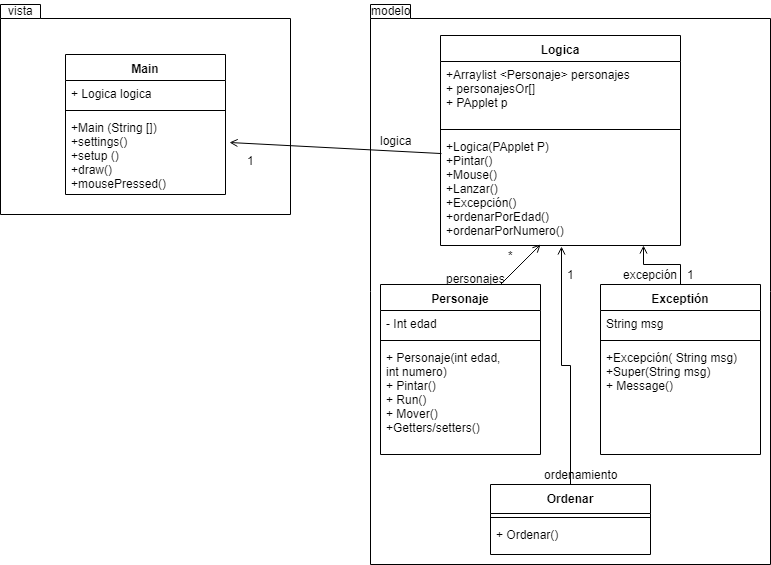

The diagram above was exported from draw.io. Its source (the exported page's mxGraphModel, read from the mxfile embedded in the PNG):
<mxGraphModel dx="868" dy="482" grid="1" gridSize="10" guides="1" tooltips="1" connect="1" arrows="1" fold="1" page="1" pageScale="1" pageWidth="827" pageHeight="1169" math="0" shadow="0">
  <root>
    <mxCell id="0" />
    <mxCell id="1" parent="0" />
    <mxCell id="5um0c-ftXO1xlVoPkJ-A-1" value="" style="shape=folder;fontStyle=1;spacingTop=10;tabWidth=40;tabHeight=14;tabPosition=left;html=1;" vertex="1" parent="1">
      <mxGeometry x="20" y="20" width="290" height="210" as="geometry" />
    </mxCell>
    <mxCell id="5um0c-ftXO1xlVoPkJ-A-6" value="Main" style="swimlane;fontStyle=1;align=center;verticalAlign=top;childLayout=stackLayout;horizontal=1;startSize=26;horizontalStack=0;resizeParent=1;resizeParentMax=0;resizeLast=0;collapsible=1;marginBottom=0;" vertex="1" parent="1">
      <mxGeometry x="85" y="70" width="160" height="140" as="geometry" />
    </mxCell>
    <mxCell id="5um0c-ftXO1xlVoPkJ-A-7" value="+ Logica logica" style="text;strokeColor=none;fillColor=none;align=left;verticalAlign=top;spacingLeft=4;spacingRight=4;overflow=hidden;rotatable=0;points=[[0,0.5],[1,0.5]];portConstraint=eastwest;" vertex="1" parent="5um0c-ftXO1xlVoPkJ-A-6">
      <mxGeometry y="26" width="160" height="26" as="geometry" />
    </mxCell>
    <mxCell id="5um0c-ftXO1xlVoPkJ-A-8" value="" style="line;strokeWidth=1;fillColor=none;align=left;verticalAlign=middle;spacingTop=-1;spacingLeft=3;spacingRight=3;rotatable=0;labelPosition=right;points=[];portConstraint=eastwest;" vertex="1" parent="5um0c-ftXO1xlVoPkJ-A-6">
      <mxGeometry y="52" width="160" height="8" as="geometry" />
    </mxCell>
    <mxCell id="5um0c-ftXO1xlVoPkJ-A-9" value="+Main (String [])&#10;+settings()&#10;+setup ()&#10;+draw()&#10;+mousePressed()" style="text;strokeColor=none;fillColor=none;align=left;verticalAlign=top;spacingLeft=4;spacingRight=4;overflow=hidden;rotatable=0;points=[[0,0.5],[1,0.5]];portConstraint=eastwest;" vertex="1" parent="5um0c-ftXO1xlVoPkJ-A-6">
      <mxGeometry y="60" width="160" height="80" as="geometry" />
    </mxCell>
    <mxCell id="5um0c-ftXO1xlVoPkJ-A-10" value="vista" style="text;html=1;align=center;verticalAlign=middle;resizable=0;points=[];;autosize=1;" vertex="1" parent="1">
      <mxGeometry x="20" y="16" width="40" height="20" as="geometry" />
    </mxCell>
    <mxCell id="5um0c-ftXO1xlVoPkJ-A-11" value="" style="shape=folder;fontStyle=1;spacingTop=10;tabWidth=40;tabHeight=14;tabPosition=left;html=1;" vertex="1" parent="1">
      <mxGeometry x="390" y="20" width="400" height="560" as="geometry" />
    </mxCell>
    <mxCell id="5um0c-ftXO1xlVoPkJ-A-12" value="Logica" style="swimlane;fontStyle=1;align=center;verticalAlign=top;childLayout=stackLayout;horizontal=1;startSize=26;horizontalStack=0;resizeParent=1;resizeParentMax=0;resizeLast=0;collapsible=1;marginBottom=0;" vertex="1" parent="1">
      <mxGeometry x="460" y="51" width="240" height="210" as="geometry" />
    </mxCell>
    <mxCell id="5um0c-ftXO1xlVoPkJ-A-13" value="+Arraylist &lt;Personaje&gt; personajes&#10;+ personajesOr[]&#10;+ PApplet p&#10;&#10;" style="text;strokeColor=none;fillColor=none;align=left;verticalAlign=top;spacingLeft=4;spacingRight=4;overflow=hidden;rotatable=0;points=[[0,0.5],[1,0.5]];portConstraint=eastwest;" vertex="1" parent="5um0c-ftXO1xlVoPkJ-A-12">
      <mxGeometry y="26" width="240" height="64" as="geometry" />
    </mxCell>
    <mxCell id="5um0c-ftXO1xlVoPkJ-A-14" value="" style="line;strokeWidth=1;fillColor=none;align=left;verticalAlign=middle;spacingTop=-1;spacingLeft=3;spacingRight=3;rotatable=0;labelPosition=right;points=[];portConstraint=eastwest;" vertex="1" parent="5um0c-ftXO1xlVoPkJ-A-12">
      <mxGeometry y="90" width="240" height="8" as="geometry" />
    </mxCell>
    <mxCell id="5um0c-ftXO1xlVoPkJ-A-15" value="+Logica(PApplet P)&#10;+Pintar()&#10;+Mouse()&#10;+Lanzar()&#10;+Excepción()&#10;+ordenarPorEdad()&#10;+ordenarPorNumero()" style="text;strokeColor=none;fillColor=none;align=left;verticalAlign=top;spacingLeft=4;spacingRight=4;overflow=hidden;rotatable=0;points=[[0,0.5],[1,0.5]];portConstraint=eastwest;" vertex="1" parent="5um0c-ftXO1xlVoPkJ-A-12">
      <mxGeometry y="98" width="240" height="112" as="geometry" />
    </mxCell>
    <mxCell id="5um0c-ftXO1xlVoPkJ-A-17" value="Personaje" style="swimlane;fontStyle=1;align=center;verticalAlign=top;childLayout=stackLayout;horizontal=1;startSize=26;horizontalStack=0;resizeParent=1;resizeParentMax=0;resizeLast=0;collapsible=1;marginBottom=0;" vertex="1" parent="1">
      <mxGeometry x="400" y="300" width="160" height="170" as="geometry" />
    </mxCell>
    <mxCell id="5um0c-ftXO1xlVoPkJ-A-18" value="- Int edad&#10;&#10;&#10;&#10;&#10;&#10;- Int numero&#10;&#10;" style="text;strokeColor=none;fillColor=none;align=left;verticalAlign=top;spacingLeft=4;spacingRight=4;overflow=hidden;rotatable=0;points=[[0,0.5],[1,0.5]];portConstraint=eastwest;" vertex="1" parent="5um0c-ftXO1xlVoPkJ-A-17">
      <mxGeometry y="26" width="160" height="26" as="geometry" />
    </mxCell>
    <mxCell id="5um0c-ftXO1xlVoPkJ-A-19" value="" style="line;strokeWidth=1;fillColor=none;align=left;verticalAlign=middle;spacingTop=-1;spacingLeft=3;spacingRight=3;rotatable=0;labelPosition=right;points=[];portConstraint=eastwest;" vertex="1" parent="5um0c-ftXO1xlVoPkJ-A-17">
      <mxGeometry y="52" width="160" height="8" as="geometry" />
    </mxCell>
    <mxCell id="5um0c-ftXO1xlVoPkJ-A-20" value="+ Personaje(int edad,&#10;int numero)&#10;+ Pintar()&#10;+ Run()&#10;+ Mover()&#10;+Getters/setters()" style="text;strokeColor=none;fillColor=none;align=left;verticalAlign=top;spacingLeft=4;spacingRight=4;overflow=hidden;rotatable=0;points=[[0,0.5],[1,0.5]];portConstraint=eastwest;" vertex="1" parent="5um0c-ftXO1xlVoPkJ-A-17">
      <mxGeometry y="60" width="160" height="110" as="geometry" />
    </mxCell>
    <mxCell id="5um0c-ftXO1xlVoPkJ-A-34" style="edgeStyle=orthogonalEdgeStyle;rounded=0;orthogonalLoop=1;jettySize=auto;html=1;exitX=0.5;exitY=0;exitDx=0;exitDy=0;entryX=0.846;entryY=1;entryDx=0;entryDy=0;entryPerimeter=0;endArrow=open;endFill=0;" edge="1" parent="1" source="5um0c-ftXO1xlVoPkJ-A-21" target="5um0c-ftXO1xlVoPkJ-A-15">
      <mxGeometry relative="1" as="geometry" />
    </mxCell>
    <mxCell id="5um0c-ftXO1xlVoPkJ-A-21" value="Exceptión" style="swimlane;fontStyle=1;align=center;verticalAlign=top;childLayout=stackLayout;horizontal=1;startSize=26;horizontalStack=0;resizeParent=1;resizeParentMax=0;resizeLast=0;collapsible=1;marginBottom=0;" vertex="1" parent="1">
      <mxGeometry x="620" y="300" width="160" height="170" as="geometry" />
    </mxCell>
    <mxCell id="5um0c-ftXO1xlVoPkJ-A-22" value="String msg&#10;&#10;&#10;&#10;&#10;&#10;- Int numero&#10;&#10;" style="text;strokeColor=none;fillColor=none;align=left;verticalAlign=top;spacingLeft=4;spacingRight=4;overflow=hidden;rotatable=0;points=[[0,0.5],[1,0.5]];portConstraint=eastwest;" vertex="1" parent="5um0c-ftXO1xlVoPkJ-A-21">
      <mxGeometry y="26" width="160" height="26" as="geometry" />
    </mxCell>
    <mxCell id="5um0c-ftXO1xlVoPkJ-A-23" value="" style="line;strokeWidth=1;fillColor=none;align=left;verticalAlign=middle;spacingTop=-1;spacingLeft=3;spacingRight=3;rotatable=0;labelPosition=right;points=[];portConstraint=eastwest;" vertex="1" parent="5um0c-ftXO1xlVoPkJ-A-21">
      <mxGeometry y="52" width="160" height="8" as="geometry" />
    </mxCell>
    <mxCell id="5um0c-ftXO1xlVoPkJ-A-24" value="+Excepción( String msg)&#10;+Super(String msg)&#10;+ Message()&#10;" style="text;strokeColor=none;fillColor=none;align=left;verticalAlign=top;spacingLeft=4;spacingRight=4;overflow=hidden;rotatable=0;points=[[0,0.5],[1,0.5]];portConstraint=eastwest;" vertex="1" parent="5um0c-ftXO1xlVoPkJ-A-21">
      <mxGeometry y="60" width="160" height="110" as="geometry" />
    </mxCell>
    <mxCell id="5um0c-ftXO1xlVoPkJ-A-35" style="edgeStyle=orthogonalEdgeStyle;rounded=0;orthogonalLoop=1;jettySize=auto;html=1;exitX=0.5;exitY=0;exitDx=0;exitDy=0;entryX=0.504;entryY=1.009;entryDx=0;entryDy=0;entryPerimeter=0;endArrow=open;endFill=0;" edge="1" parent="1" source="5um0c-ftXO1xlVoPkJ-A-28" target="5um0c-ftXO1xlVoPkJ-A-15">
      <mxGeometry relative="1" as="geometry" />
    </mxCell>
    <mxCell id="5um0c-ftXO1xlVoPkJ-A-28" value="Ordenar" style="swimlane;fontStyle=1;align=center;verticalAlign=top;childLayout=stackLayout;horizontal=1;startSize=29;horizontalStack=0;resizeParent=1;resizeParentMax=0;resizeLast=0;collapsible=1;marginBottom=0;" vertex="1" parent="1">
      <mxGeometry x="510" y="500" width="160" height="70" as="geometry" />
    </mxCell>
    <mxCell id="5um0c-ftXO1xlVoPkJ-A-30" value="" style="line;strokeWidth=1;fillColor=none;align=left;verticalAlign=middle;spacingTop=-1;spacingLeft=3;spacingRight=3;rotatable=0;labelPosition=right;points=[];portConstraint=eastwest;" vertex="1" parent="5um0c-ftXO1xlVoPkJ-A-28">
      <mxGeometry y="29" width="160" height="8" as="geometry" />
    </mxCell>
    <mxCell id="5um0c-ftXO1xlVoPkJ-A-31" value="+ Ordenar()" style="text;strokeColor=none;fillColor=none;align=left;verticalAlign=top;spacingLeft=4;spacingRight=4;overflow=hidden;rotatable=0;points=[[0,0.5],[1,0.5]];portConstraint=eastwest;" vertex="1" parent="5um0c-ftXO1xlVoPkJ-A-28">
      <mxGeometry y="37" width="160" height="33" as="geometry" />
    </mxCell>
    <mxCell id="5um0c-ftXO1xlVoPkJ-A-32" value="" style="endArrow=open;html=1;entryX=0.417;entryY=0.991;entryDx=0;entryDy=0;entryPerimeter=0;endFill=0;" edge="1" parent="1" target="5um0c-ftXO1xlVoPkJ-A-15">
      <mxGeometry width="50" height="50" relative="1" as="geometry">
        <mxPoint x="520" y="300" as="sourcePoint" />
        <mxPoint x="240" y="600" as="targetPoint" />
      </mxGeometry>
    </mxCell>
    <mxCell id="5um0c-ftXO1xlVoPkJ-A-33" value="" style="endArrow=open;html=1;entryX=1.025;entryY=0.35;entryDx=0;entryDy=0;entryPerimeter=0;exitX=0.004;exitY=0.179;exitDx=0;exitDy=0;exitPerimeter=0;endFill=0;" edge="1" parent="1" source="5um0c-ftXO1xlVoPkJ-A-15" target="5um0c-ftXO1xlVoPkJ-A-9">
      <mxGeometry width="50" height="50" relative="1" as="geometry">
        <mxPoint x="110" y="650" as="sourcePoint" />
        <mxPoint x="160" y="600" as="targetPoint" />
      </mxGeometry>
    </mxCell>
    <mxCell id="5um0c-ftXO1xlVoPkJ-A-36" value="1" style="text;html=1;align=center;verticalAlign=middle;resizable=0;points=[];;autosize=1;" vertex="1" parent="1">
      <mxGeometry x="580" y="280" width="20" height="20" as="geometry" />
    </mxCell>
    <mxCell id="5um0c-ftXO1xlVoPkJ-A-37" value="*" style="text;html=1;align=center;verticalAlign=middle;resizable=0;points=[];;autosize=1;" vertex="1" parent="1">
      <mxGeometry x="520" y="261" width="20" height="20" as="geometry" />
    </mxCell>
    <mxCell id="5um0c-ftXO1xlVoPkJ-A-38" value="1" style="text;html=1;align=center;verticalAlign=middle;resizable=0;points=[];;autosize=1;" vertex="1" parent="1">
      <mxGeometry x="700" y="280" width="20" height="20" as="geometry" />
    </mxCell>
    <mxCell id="5um0c-ftXO1xlVoPkJ-A-39" value="excepción" style="text;html=1;align=center;verticalAlign=middle;resizable=0;points=[];;autosize=1;" vertex="1" parent="1">
      <mxGeometry x="635" y="280" width="70" height="20" as="geometry" />
    </mxCell>
    <mxCell id="5um0c-ftXO1xlVoPkJ-A-40" value="personajes" style="text;html=1;align=center;verticalAlign=middle;resizable=0;points=[];;autosize=1;" vertex="1" parent="1">
      <mxGeometry x="460" y="283.5" width="70" height="20" as="geometry" />
    </mxCell>
    <mxCell id="5um0c-ftXO1xlVoPkJ-A-43" value="ordenamiento" style="text;html=1;align=center;verticalAlign=middle;resizable=0;points=[];;autosize=1;" vertex="1" parent="1">
      <mxGeometry x="555" y="480" width="90" height="20" as="geometry" />
    </mxCell>
    <mxCell id="5um0c-ftXO1xlVoPkJ-A-44" value="logica" style="text;html=1;align=center;verticalAlign=middle;resizable=0;points=[];;autosize=1;" vertex="1" parent="1">
      <mxGeometry x="390" y="146" width="50" height="20" as="geometry" />
    </mxCell>
    <mxCell id="5um0c-ftXO1xlVoPkJ-A-45" value="1" style="text;html=1;align=center;verticalAlign=middle;resizable=0;points=[];;autosize=1;" vertex="1" parent="1">
      <mxGeometry x="260" y="166" width="20" height="20" as="geometry" />
    </mxCell>
    <mxCell id="5um0c-ftXO1xlVoPkJ-A-46" value="modelo" style="text;html=1;align=center;verticalAlign=middle;resizable=0;points=[];;autosize=1;" vertex="1" parent="1">
      <mxGeometry x="385" y="16" width="50" height="20" as="geometry" />
    </mxCell>
  </root>
</mxGraphModel>